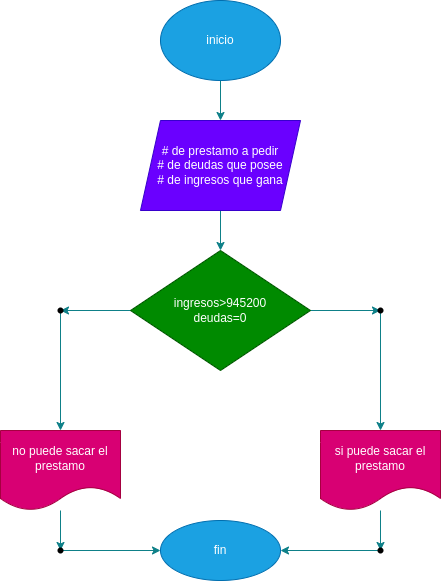

The diagram above was exported from draw.io. Its source (the exported page's mxGraphModel, read from the mxfile embedded in the PNG):
<mxGraphModel dx="650" dy="472" grid="1" gridSize="10" guides="1" tooltips="1" connect="1" arrows="1" fold="1" page="1" pageScale="1" pageWidth="827" pageHeight="1169" math="0" shadow="0">
  <root>
    <mxCell id="0" />
    <mxCell id="1" parent="0" />
    <mxCell id="5" value="" style="edgeStyle=none;html=1;fillColor=#b0e3e6;strokeColor=#0e8088;" edge="1" parent="1" source="2" target="4">
      <mxGeometry relative="1" as="geometry" />
    </mxCell>
    <mxCell id="2" value="inicio" style="ellipse;whiteSpace=wrap;html=1;fillColor=#1ba1e2;fontColor=#ffffff;strokeColor=#006EAF;" vertex="1" parent="1">
      <mxGeometry x="260" y="30" width="120" height="80" as="geometry" />
    </mxCell>
    <mxCell id="24" value="" style="edgeStyle=none;html=1;fillColor=#b0e3e6;strokeColor=#0e8088;" edge="1" parent="1" source="4" target="6">
      <mxGeometry relative="1" as="geometry" />
    </mxCell>
    <mxCell id="4" value="# de prestamo a pedir&lt;br&gt;# de deudas que posee&lt;br&gt;# de ingresos que gana" style="shape=parallelogram;perimeter=parallelogramPerimeter;whiteSpace=wrap;html=1;fixedSize=1;fillColor=#6a00ff;fontColor=#ffffff;strokeColor=#3700CC;" vertex="1" parent="1">
      <mxGeometry x="240" y="150" width="160" height="90" as="geometry" />
    </mxCell>
    <mxCell id="11" value="" style="edgeStyle=none;html=1;fillColor=#b0e3e6;strokeColor=#0e8088;" edge="1" parent="1" source="6" target="10">
      <mxGeometry relative="1" as="geometry" />
    </mxCell>
    <mxCell id="14" value="" style="edgeStyle=none;html=1;fillColor=#b0e3e6;strokeColor=#0e8088;" edge="1" parent="1" source="6" target="13">
      <mxGeometry relative="1" as="geometry" />
    </mxCell>
    <mxCell id="6" value="ingresos&amp;gt;945200&lt;br&gt;deudas=0" style="rhombus;whiteSpace=wrap;html=1;fillColor=#008a00;fontColor=#ffffff;strokeColor=#005700;" vertex="1" parent="1">
      <mxGeometry x="230" y="280" width="180" height="120" as="geometry" />
    </mxCell>
    <mxCell id="18" value="" style="edgeStyle=none;html=1;fillColor=#b0e3e6;strokeColor=#0e8088;" edge="1" parent="1" source="8" target="17">
      <mxGeometry relative="1" as="geometry" />
    </mxCell>
    <mxCell id="8" value="si puede sacar el prestamo" style="shape=document;whiteSpace=wrap;html=1;boundedLbl=1;fillColor=#d80073;fontColor=#ffffff;strokeColor=#A50040;" vertex="1" parent="1">
      <mxGeometry x="420" y="460" width="120" height="80" as="geometry" />
    </mxCell>
    <mxCell id="20" value="" style="edgeStyle=none;html=1;fillColor=#b0e3e6;strokeColor=#0e8088;" edge="1" parent="1" source="9" target="19">
      <mxGeometry relative="1" as="geometry" />
    </mxCell>
    <mxCell id="9" value="no puede sacar el prestamo" style="shape=document;whiteSpace=wrap;html=1;boundedLbl=1;fillColor=#d80073;fontColor=#ffffff;strokeColor=#A50040;" vertex="1" parent="1">
      <mxGeometry x="100" y="460" width="120" height="80" as="geometry" />
    </mxCell>
    <mxCell id="12" value="" style="edgeStyle=none;html=1;fillColor=#b0e3e6;strokeColor=#0e8088;" edge="1" parent="1" source="10" target="8">
      <mxGeometry relative="1" as="geometry" />
    </mxCell>
    <mxCell id="10" value="" style="shape=waypoint;sketch=0;size=6;pointerEvents=1;points=[];fillColor=default;resizable=0;rotatable=0;perimeter=centerPerimeter;snapToPoint=1;" vertex="1" parent="1">
      <mxGeometry x="460" y="320" width="40" height="40" as="geometry" />
    </mxCell>
    <mxCell id="15" value="" style="edgeStyle=none;html=1;fillColor=#b0e3e6;strokeColor=#0e8088;" edge="1" parent="1" source="13" target="9">
      <mxGeometry relative="1" as="geometry" />
    </mxCell>
    <mxCell id="13" value="" style="shape=waypoint;sketch=0;size=6;pointerEvents=1;points=[];fillColor=default;resizable=0;rotatable=0;perimeter=centerPerimeter;snapToPoint=1;" vertex="1" parent="1">
      <mxGeometry x="140" y="320" width="40" height="40" as="geometry" />
    </mxCell>
    <mxCell id="22" value="" style="edgeStyle=none;html=1;fillColor=#b0e3e6;strokeColor=#0e8088;" edge="1" parent="1" source="17" target="21">
      <mxGeometry relative="1" as="geometry" />
    </mxCell>
    <mxCell id="17" value="" style="shape=waypoint;sketch=0;size=6;pointerEvents=1;points=[];fillColor=default;resizable=0;rotatable=0;perimeter=centerPerimeter;snapToPoint=1;" vertex="1" parent="1">
      <mxGeometry x="460" y="560" width="40" height="40" as="geometry" />
    </mxCell>
    <mxCell id="23" value="" style="edgeStyle=none;html=1;fillColor=#b0e3e6;strokeColor=#0e8088;" edge="1" parent="1" source="19" target="21">
      <mxGeometry relative="1" as="geometry" />
    </mxCell>
    <mxCell id="19" value="" style="shape=waypoint;sketch=0;size=6;pointerEvents=1;points=[];fillColor=default;resizable=0;rotatable=0;perimeter=centerPerimeter;snapToPoint=1;" vertex="1" parent="1">
      <mxGeometry x="140" y="560" width="40" height="40" as="geometry" />
    </mxCell>
    <mxCell id="21" value="fin" style="ellipse;whiteSpace=wrap;html=1;sketch=0;fillColor=#1ba1e2;fontColor=#ffffff;strokeColor=#006EAF;" vertex="1" parent="1">
      <mxGeometry x="260" y="550" width="120" height="60" as="geometry" />
    </mxCell>
  </root>
</mxGraphModel>